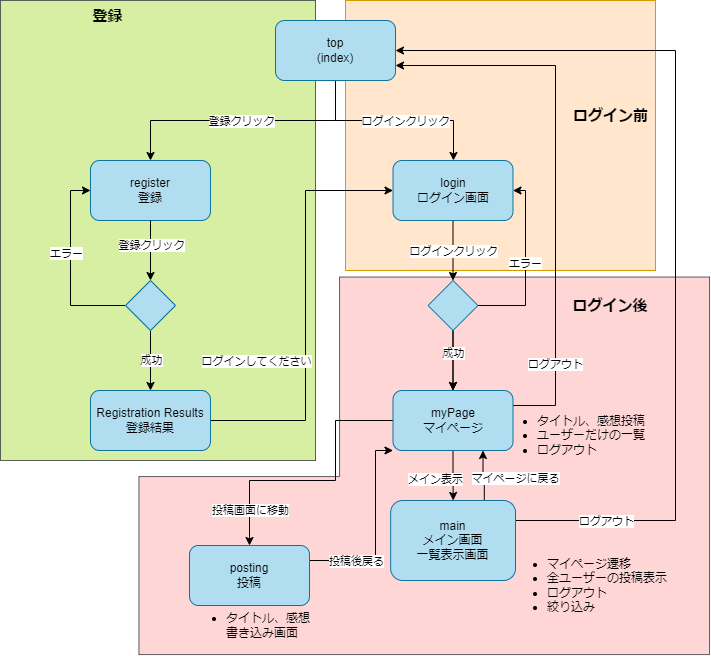

The diagram above was exported from draw.io. Its source (the exported page's mxGraphModel, read from the mxfile embedded in the PNG):
<mxGraphModel dx="910" dy="506" grid="1" gridSize="10" guides="1" tooltips="1" connect="1" arrows="1" fold="1" page="1" pageScale="1" pageWidth="827" pageHeight="1169" background="none" math="0" shadow="0">
  <root>
    <mxCell id="0" />
    <mxCell id="1" parent="0" />
    <mxCell id="yUdNbIpfldHlPQkYQqom-2" value="" style="rounded=0;whiteSpace=wrap;html=1;fillColor=#ffe6cc;strokeColor=#d79b00;" parent="1" vertex="1">
      <mxGeometry x="450" y="10" width="310" height="270" as="geometry" />
    </mxCell>
    <mxCell id="9VQb0RH6h6RXPAbeA4sp-97" value="" style="shape=corner;whiteSpace=wrap;html=1;direction=south;rotation=90;fillColor=#ffcccc;strokeColor=#36393d;opacity=80;dx=370;dy=178;" parent="1" vertex="1">
      <mxGeometry x="340" y="190" width="377.51" height="570.62" as="geometry" />
    </mxCell>
    <mxCell id="9VQb0RH6h6RXPAbeA4sp-83" value="&lt;b style=&quot;font-size: 15px;&quot;&gt;&lt;font style=&quot;font-size: 15px;&quot;&gt;登録&lt;/font&gt;&lt;/b&gt;" style="rounded=0;whiteSpace=wrap;html=1;opacity=80;verticalAlign=top;labelPosition=center;verticalLabelPosition=middle;align=center;spacingRight=0;spacingTop=0;fontSize=15;labelBackgroundColor=none;fillColor=#cdeb8b;strokeColor=#36393d;spacingLeft=-100;" parent="1" vertex="1">
      <mxGeometry x="105" y="10" width="315" height="460" as="geometry" />
    </mxCell>
    <mxCell id="9VQb0RH6h6RXPAbeA4sp-2" style="edgeStyle=orthogonalEdgeStyle;rounded=0;orthogonalLoop=1;jettySize=auto;html=1;exitX=0.5;exitY=1;exitDx=0;exitDy=0;entryX=0.504;entryY=0;entryDx=0;entryDy=0;entryPerimeter=0;labelBackgroundColor=none;fontColor=default;" parent="1" source="9VQb0RH6h6RXPAbeA4sp-1" target="9VQb0RH6h6RXPAbeA4sp-4" edge="1">
      <mxGeometry relative="1" as="geometry">
        <mxPoint x="420.42857142857156" y="180" as="targetPoint" />
      </mxGeometry>
    </mxCell>
    <mxCell id="9VQb0RH6h6RXPAbeA4sp-24" value="ログインクリック" style="edgeLabel;html=1;align=center;verticalAlign=middle;resizable=0;points=[];labelBackgroundColor=default;" parent="9VQb0RH6h6RXPAbeA4sp-2" connectable="0" vertex="1">
      <mxGeometry x="-0.0183" y="-3" relative="1" as="geometry">
        <mxPoint x="12" y="-3" as="offset" />
      </mxGeometry>
    </mxCell>
    <mxCell id="9VQb0RH6h6RXPAbeA4sp-94" style="edgeStyle=orthogonalEdgeStyle;rounded=0;orthogonalLoop=1;jettySize=auto;html=1;exitX=0.5;exitY=1;exitDx=0;exitDy=0;" parent="1" source="9VQb0RH6h6RXPAbeA4sp-1" target="9VQb0RH6h6RXPAbeA4sp-14" edge="1">
      <mxGeometry relative="1" as="geometry" />
    </mxCell>
    <mxCell id="9VQb0RH6h6RXPAbeA4sp-95" value="登録クリック&lt;br&gt;" style="edgeLabel;html=1;align=center;verticalAlign=middle;resizable=0;points=[];labelBackgroundColor=default;" parent="9VQb0RH6h6RXPAbeA4sp-94" connectable="0" vertex="1">
      <mxGeometry x="0.0139" y="4" relative="1" as="geometry">
        <mxPoint x="-1" y="-4" as="offset" />
      </mxGeometry>
    </mxCell>
    <mxCell id="9VQb0RH6h6RXPAbeA4sp-1" value="top&lt;br&gt;(index)" style="rounded=1;whiteSpace=wrap;html=1;labelBackgroundColor=none;fillColor=#b1ddf0;strokeColor=#10739e;" parent="1" vertex="1">
      <mxGeometry x="380" y="30" width="120" height="60" as="geometry" />
    </mxCell>
    <mxCell id="9VQb0RH6h6RXPAbeA4sp-6" style="edgeStyle=orthogonalEdgeStyle;rounded=0;orthogonalLoop=1;jettySize=auto;html=1;exitX=0.5;exitY=1;exitDx=0;exitDy=0;entryX=0.5;entryY=0;entryDx=0;entryDy=0;labelBackgroundColor=none;fontColor=default;" parent="1" source="9VQb0RH6h6RXPAbeA4sp-4" target="9VQb0RH6h6RXPAbeA4sp-5" edge="1">
      <mxGeometry relative="1" as="geometry">
        <mxPoint x="420.42857142857156" y="280" as="targetPoint" />
      </mxGeometry>
    </mxCell>
    <mxCell id="9VQb0RH6h6RXPAbeA4sp-27" value="ログインクリック" style="edgeLabel;html=1;align=center;verticalAlign=middle;resizable=0;points=[];labelBackgroundColor=default;" parent="9VQb0RH6h6RXPAbeA4sp-6" connectable="0" vertex="1">
      <mxGeometry x="0.05" y="1" relative="1" as="geometry">
        <mxPoint x="-1" y="-2" as="offset" />
      </mxGeometry>
    </mxCell>
    <mxCell id="9VQb0RH6h6RXPAbeA4sp-4" value="login&lt;br&gt;ログイン画面" style="rounded=1;whiteSpace=wrap;html=1;labelBackgroundColor=none;fillColor=#b1ddf0;strokeColor=#10739e;" parent="1" vertex="1">
      <mxGeometry x="497.5" y="170" width="120" height="60" as="geometry" />
    </mxCell>
    <mxCell id="9VQb0RH6h6RXPAbeA4sp-112" style="edgeStyle=orthogonalEdgeStyle;rounded=0;orthogonalLoop=1;jettySize=auto;html=1;exitX=0.5;exitY=1;exitDx=0;exitDy=0;entryX=0.5;entryY=0;entryDx=0;entryDy=0;" parent="1" source="9VQb0RH6h6RXPAbeA4sp-5" target="9VQb0RH6h6RXPAbeA4sp-31" edge="1">
      <mxGeometry relative="1" as="geometry" />
    </mxCell>
    <mxCell id="9VQb0RH6h6RXPAbeA4sp-129" value="" style="edgeStyle=orthogonalEdgeStyle;rounded=0;orthogonalLoop=1;jettySize=auto;html=1;" parent="1" source="9VQb0RH6h6RXPAbeA4sp-5" target="9VQb0RH6h6RXPAbeA4sp-31" edge="1">
      <mxGeometry relative="1" as="geometry" />
    </mxCell>
    <mxCell id="9VQb0RH6h6RXPAbeA4sp-131" value="成功" style="edgeLabel;html=1;align=center;verticalAlign=middle;resizable=0;points=[];" parent="9VQb0RH6h6RXPAbeA4sp-129" connectable="0" vertex="1">
      <mxGeometry x="-0.2587" relative="1" as="geometry">
        <mxPoint as="offset" />
      </mxGeometry>
    </mxCell>
    <mxCell id="9VQb0RH6h6RXPAbeA4sp-133" style="edgeStyle=orthogonalEdgeStyle;rounded=0;orthogonalLoop=1;jettySize=auto;html=1;exitX=1;exitY=0.5;exitDx=0;exitDy=0;entryX=1;entryY=0.5;entryDx=0;entryDy=0;" parent="1" source="9VQb0RH6h6RXPAbeA4sp-5" target="9VQb0RH6h6RXPAbeA4sp-4" edge="1">
      <mxGeometry relative="1" as="geometry">
        <Array as="points">
          <mxPoint x="630" y="315" />
          <mxPoint x="630" y="200" />
        </Array>
      </mxGeometry>
    </mxCell>
    <mxCell id="9VQb0RH6h6RXPAbeA4sp-137" value="エラー" style="edgeLabel;html=1;align=center;verticalAlign=middle;resizable=0;points=[];" parent="9VQb0RH6h6RXPAbeA4sp-133" connectable="0" vertex="1">
      <mxGeometry x="0.0283" y="1" relative="1" as="geometry">
        <mxPoint as="offset" />
      </mxGeometry>
    </mxCell>
    <mxCell id="9VQb0RH6h6RXPAbeA4sp-5" value="" style="rhombus;whiteSpace=wrap;html=1;labelBackgroundColor=none;fillColor=#b1ddf0;strokeColor=#10739e;" parent="1" vertex="1">
      <mxGeometry x="532.5" y="290" width="50" height="50" as="geometry" />
    </mxCell>
    <mxCell id="9VQb0RH6h6RXPAbeA4sp-117" style="edgeStyle=orthogonalEdgeStyle;rounded=0;orthogonalLoop=1;jettySize=auto;html=1;exitX=0.75;exitY=0;exitDx=0;exitDy=0;entryX=0.75;entryY=1;entryDx=0;entryDy=0;" parent="1" source="9VQb0RH6h6RXPAbeA4sp-11" target="9VQb0RH6h6RXPAbeA4sp-31" edge="1">
      <mxGeometry relative="1" as="geometry" />
    </mxCell>
    <mxCell id="9VQb0RH6h6RXPAbeA4sp-119" value="マイページに戻る" style="edgeLabel;html=1;align=center;verticalAlign=middle;resizable=0;points=[];labelBackgroundColor=default;" parent="9VQb0RH6h6RXPAbeA4sp-117" connectable="0" vertex="1">
      <mxGeometry x="-0.1204" relative="1" as="geometry">
        <mxPoint x="31" as="offset" />
      </mxGeometry>
    </mxCell>
    <mxCell id="9VQb0RH6h6RXPAbeA4sp-125" style="edgeStyle=orthogonalEdgeStyle;rounded=0;orthogonalLoop=1;jettySize=auto;html=1;exitX=1;exitY=0.25;exitDx=0;exitDy=0;entryX=1;entryY=0.5;entryDx=0;entryDy=0;" parent="1" source="9VQb0RH6h6RXPAbeA4sp-11" target="9VQb0RH6h6RXPAbeA4sp-1" edge="1">
      <mxGeometry relative="1" as="geometry">
        <Array as="points">
          <mxPoint x="780" y="530" />
          <mxPoint x="780" y="60" />
        </Array>
      </mxGeometry>
    </mxCell>
    <mxCell id="9VQb0RH6h6RXPAbeA4sp-126" value="ログアウト" style="edgeLabel;html=1;align=center;verticalAlign=middle;resizable=0;points=[];labelBackgroundColor=default;" parent="9VQb0RH6h6RXPAbeA4sp-125" connectable="0" vertex="1">
      <mxGeometry x="-0.8028" y="-2" relative="1" as="geometry">
        <mxPoint y="-2" as="offset" />
      </mxGeometry>
    </mxCell>
    <mxCell id="9VQb0RH6h6RXPAbeA4sp-11" value="main&lt;br&gt;メイン画面&lt;br&gt;一覧表示画面" style="rounded=1;whiteSpace=wrap;html=1;labelBackgroundColor=none;fillColor=#b1ddf0;strokeColor=#10739e;" parent="1" vertex="1">
      <mxGeometry x="495.15" y="510" width="124.85" height="80" as="geometry" />
    </mxCell>
    <mxCell id="9VQb0RH6h6RXPAbeA4sp-14" value="register&lt;br&gt;登録" style="whiteSpace=wrap;html=1;rounded=1;labelBackgroundColor=none;fillColor=#b1ddf0;strokeColor=#10739e;" parent="1" vertex="1">
      <mxGeometry x="195" y="170" width="120" height="60" as="geometry" />
    </mxCell>
    <mxCell id="9VQb0RH6h6RXPAbeA4sp-22" value="" style="edgeStyle=orthogonalEdgeStyle;rounded=0;orthogonalLoop=1;jettySize=auto;html=1;labelBackgroundColor=none;fontColor=default;" parent="1" source="9VQb0RH6h6RXPAbeA4sp-18" target="9VQb0RH6h6RXPAbeA4sp-21" edge="1">
      <mxGeometry relative="1" as="geometry" />
    </mxCell>
    <mxCell id="9VQb0RH6h6RXPAbeA4sp-59" value="成功" style="edgeLabel;html=1;align=center;verticalAlign=middle;resizable=0;points=[];labelBackgroundColor=default;" parent="9VQb0RH6h6RXPAbeA4sp-22" connectable="0" vertex="1">
      <mxGeometry x="0.0093" y="-1" relative="1" as="geometry">
        <mxPoint x="1" y="-1" as="offset" />
      </mxGeometry>
    </mxCell>
    <mxCell id="9VQb0RH6h6RXPAbeA4sp-105" style="edgeStyle=orthogonalEdgeStyle;rounded=0;orthogonalLoop=1;jettySize=auto;html=1;exitX=0;exitY=0.5;exitDx=0;exitDy=0;entryX=0;entryY=0.5;entryDx=0;entryDy=0;" parent="1" source="9VQb0RH6h6RXPAbeA4sp-18" target="9VQb0RH6h6RXPAbeA4sp-14" edge="1">
      <mxGeometry relative="1" as="geometry" />
    </mxCell>
    <mxCell id="9VQb0RH6h6RXPAbeA4sp-106" value="エラー" style="edgeLabel;html=1;align=center;verticalAlign=middle;resizable=0;points=[];labelBackgroundColor=default;" parent="9VQb0RH6h6RXPAbeA4sp-105" connectable="0" vertex="1">
      <mxGeometry x="0.1387" y="-2" relative="1" as="geometry">
        <mxPoint x="-7" as="offset" />
      </mxGeometry>
    </mxCell>
    <mxCell id="9VQb0RH6h6RXPAbeA4sp-18" value="" style="rhombus;whiteSpace=wrap;html=1;labelBackgroundColor=none;fillColor=#b1ddf0;strokeColor=#10739e;" parent="1" vertex="1">
      <mxGeometry x="230" y="290" width="50" height="50" as="geometry" />
    </mxCell>
    <mxCell id="9VQb0RH6h6RXPAbeA4sp-100" style="edgeStyle=orthogonalEdgeStyle;rounded=0;orthogonalLoop=1;jettySize=auto;html=1;exitX=1;exitY=0.5;exitDx=0;exitDy=0;entryX=0;entryY=0.5;entryDx=0;entryDy=0;" parent="1" source="9VQb0RH6h6RXPAbeA4sp-21" target="9VQb0RH6h6RXPAbeA4sp-4" edge="1">
      <mxGeometry relative="1" as="geometry">
        <Array as="points">
          <mxPoint x="410" y="430" />
          <mxPoint x="410" y="200" />
        </Array>
      </mxGeometry>
    </mxCell>
    <mxCell id="9VQb0RH6h6RXPAbeA4sp-104" value="ログインしてください" style="edgeLabel;html=1;align=center;verticalAlign=middle;resizable=0;points=[];labelBackgroundColor=default;" parent="9VQb0RH6h6RXPAbeA4sp-100" connectable="0" vertex="1">
      <mxGeometry x="-0.8738" y="-1" relative="1" as="geometry">
        <mxPoint x="19" y="-61" as="offset" />
      </mxGeometry>
    </mxCell>
    <mxCell id="9VQb0RH6h6RXPAbeA4sp-21" value="Registration Results登録結果" style="rounded=1;whiteSpace=wrap;html=1;labelBackgroundColor=none;fillColor=#b1ddf0;strokeColor=#10739e;" parent="1" vertex="1">
      <mxGeometry x="195" y="400" width="120" height="60" as="geometry" />
    </mxCell>
    <mxCell id="9VQb0RH6h6RXPAbeA4sp-114" style="edgeStyle=orthogonalEdgeStyle;rounded=0;orthogonalLoop=1;jettySize=auto;html=1;exitX=0.5;exitY=1;exitDx=0;exitDy=0;" parent="1" source="9VQb0RH6h6RXPAbeA4sp-31" target="9VQb0RH6h6RXPAbeA4sp-11" edge="1">
      <mxGeometry relative="1" as="geometry" />
    </mxCell>
    <mxCell id="9VQb0RH6h6RXPAbeA4sp-118" value="メイン表示" style="edgeLabel;html=1;align=center;verticalAlign=middle;resizable=0;points=[];labelBackgroundColor=default;" parent="9VQb0RH6h6RXPAbeA4sp-114" connectable="0" vertex="1">
      <mxGeometry x="0.1441" y="2" relative="1" as="geometry">
        <mxPoint x="-20" as="offset" />
      </mxGeometry>
    </mxCell>
    <mxCell id="9VQb0RH6h6RXPAbeA4sp-124" style="edgeStyle=orthogonalEdgeStyle;rounded=0;orthogonalLoop=1;jettySize=auto;html=1;exitX=1;exitY=0.25;exitDx=0;exitDy=0;entryX=1;entryY=0.75;entryDx=0;entryDy=0;" parent="1" source="9VQb0RH6h6RXPAbeA4sp-31" target="9VQb0RH6h6RXPAbeA4sp-1" edge="1">
      <mxGeometry relative="1" as="geometry">
        <Array as="points">
          <mxPoint x="660" y="415" />
          <mxPoint x="660" y="75" />
        </Array>
      </mxGeometry>
    </mxCell>
    <mxCell id="9VQb0RH6h6RXPAbeA4sp-132" value="ログアウト" style="edgeLabel;html=1;align=center;verticalAlign=middle;resizable=0;points=[];" parent="9VQb0RH6h6RXPAbeA4sp-124" connectable="0" vertex="1">
      <mxGeometry x="-0.6909" y="1" relative="1" as="geometry">
        <mxPoint as="offset" />
      </mxGeometry>
    </mxCell>
    <mxCell id="9VQb0RH6h6RXPAbeA4sp-139" style="edgeStyle=orthogonalEdgeStyle;rounded=0;orthogonalLoop=1;jettySize=auto;html=1;exitX=0;exitY=0.5;exitDx=0;exitDy=0;entryX=0.5;entryY=0;entryDx=0;entryDy=0;" parent="1" source="9VQb0RH6h6RXPAbeA4sp-31" target="9VQb0RH6h6RXPAbeA4sp-47" edge="1">
      <mxGeometry relative="1" as="geometry">
        <Array as="points">
          <mxPoint x="440" y="430" />
          <mxPoint x="440" y="490" />
          <mxPoint x="354" y="490" />
        </Array>
      </mxGeometry>
    </mxCell>
    <mxCell id="9VQb0RH6h6RXPAbeA4sp-140" value="投稿画面に移動" style="edgeLabel;html=1;align=center;verticalAlign=middle;resizable=0;points=[];" parent="9VQb0RH6h6RXPAbeA4sp-139" connectable="0" vertex="1">
      <mxGeometry x="0.7318" y="-1" relative="1" as="geometry">
        <mxPoint x="1" y="1" as="offset" />
      </mxGeometry>
    </mxCell>
    <mxCell id="9VQb0RH6h6RXPAbeA4sp-31" value="myPage&lt;br&gt;マイページ" style="rounded=1;whiteSpace=wrap;html=1;labelBackgroundColor=none;fillColor=#b1ddf0;strokeColor=#10739e;" parent="1" vertex="1">
      <mxGeometry x="497.5" y="400" width="120" height="60" as="geometry" />
    </mxCell>
    <mxCell id="9VQb0RH6h6RXPAbeA4sp-43" value="&lt;ul&gt;&lt;li&gt;マイページ遷移&lt;/li&gt;&lt;li&gt;全ユーザーの投稿表示&lt;/li&gt;&lt;li&gt;ログアウト&lt;/li&gt;&lt;li&gt;絞り込み&lt;/li&gt;&lt;/ul&gt;" style="text;align=left;html=1;verticalAlign=middle;whiteSpace=wrap;rounded=0;labelBackgroundColor=none;fillColor=none;" parent="1" vertex="1">
      <mxGeometry x="610" y="560" width="180" height="70" as="geometry" />
    </mxCell>
    <mxCell id="9VQb0RH6h6RXPAbeA4sp-135" style="edgeStyle=orthogonalEdgeStyle;rounded=0;orthogonalLoop=1;jettySize=auto;html=1;exitX=1;exitY=0.5;exitDx=0;exitDy=0;entryX=0;entryY=1;entryDx=0;entryDy=0;" parent="1" source="9VQb0RH6h6RXPAbeA4sp-47" target="9VQb0RH6h6RXPAbeA4sp-31" edge="1">
      <mxGeometry relative="1" as="geometry">
        <Array as="points">
          <mxPoint x="480" y="570" />
          <mxPoint x="480" y="460" />
        </Array>
      </mxGeometry>
    </mxCell>
    <mxCell id="9VQb0RH6h6RXPAbeA4sp-138" value="投稿後戻る" style="edgeLabel;html=1;align=center;verticalAlign=middle;resizable=0;points=[];" parent="9VQb0RH6h6RXPAbeA4sp-135" connectable="0" vertex="1">
      <mxGeometry x="0.1227" relative="1" as="geometry">
        <mxPoint x="-20" y="36" as="offset" />
      </mxGeometry>
    </mxCell>
    <mxCell id="9VQb0RH6h6RXPAbeA4sp-47" value="posting&lt;br&gt;投稿" style="whiteSpace=wrap;html=1;rounded=1;labelBackgroundColor=none;fillColor=#b1ddf0;strokeColor=#10739e;" parent="1" vertex="1">
      <mxGeometry x="294" y="555" width="120" height="60" as="geometry" />
    </mxCell>
    <mxCell id="9VQb0RH6h6RXPAbeA4sp-84" value="" style="edgeStyle=orthogonalEdgeStyle;rounded=0;orthogonalLoop=1;jettySize=auto;html=1;exitX=0.5;exitY=1;exitDx=0;exitDy=0;entryX=0.5;entryY=0;entryDx=0;entryDy=0;labelBackgroundColor=none;fontColor=default;" parent="1" source="9VQb0RH6h6RXPAbeA4sp-14" target="9VQb0RH6h6RXPAbeA4sp-18" edge="1">
      <mxGeometry relative="1" as="geometry">
        <mxPoint x="130" y="240" as="sourcePoint" />
        <mxPoint x="130" y="290" as="targetPoint" />
      </mxGeometry>
    </mxCell>
    <mxCell id="9VQb0RH6h6RXPAbeA4sp-85" value="登録クリック" style="edgeLabel;html=1;align=center;verticalAlign=middle;resizable=0;points=[];labelBackgroundColor=default;" parent="9VQb0RH6h6RXPAbeA4sp-84" connectable="0" vertex="1">
      <mxGeometry x="-0.2" relative="1" as="geometry">
        <mxPoint as="offset" />
      </mxGeometry>
    </mxCell>
    <mxCell id="9VQb0RH6h6RXPAbeA4sp-111" value="&lt;ul&gt;&lt;li&gt;タイトル、感想投稿&lt;/li&gt;&lt;li&gt;ユーザーだけの一覧&lt;/li&gt;&lt;li&gt;ログアウト&lt;/li&gt;&lt;/ul&gt;" style="text;strokeColor=none;align=left;fillColor=none;html=1;verticalAlign=middle;whiteSpace=wrap;rounded=0;" parent="1" vertex="1">
      <mxGeometry x="600" y="430" width="160" height="30" as="geometry" />
    </mxCell>
    <mxCell id="9VQb0RH6h6RXPAbeA4sp-136" value="ログイン後" style="text;strokeColor=none;align=center;fillColor=none;html=1;verticalAlign=middle;whiteSpace=wrap;rounded=0;fontStyle=1;fontSize=15;" parent="1" vertex="1">
      <mxGeometry x="670" y="300" width="90" height="30" as="geometry" />
    </mxCell>
    <mxCell id="9VQb0RH6h6RXPAbeA4sp-141" value="&lt;ul&gt;&lt;li&gt;タイトル、感想書き込み画面&lt;/li&gt;&lt;/ul&gt;" style="text;strokeColor=none;align=left;fillColor=none;html=1;verticalAlign=middle;whiteSpace=wrap;rounded=0;" parent="1" vertex="1">
      <mxGeometry x="289" y="620" width="130" height="30" as="geometry" />
    </mxCell>
    <mxCell id="yUdNbIpfldHlPQkYQqom-3" value="&lt;b&gt;&lt;font style=&quot;font-size: 15px;&quot;&gt;ログイン前&lt;/font&gt;&lt;/b&gt;" style="text;html=1;align=center;verticalAlign=middle;resizable=0;points=[];autosize=1;strokeColor=none;fillColor=none;" parent="1" vertex="1">
      <mxGeometry x="665" y="110" width="100" height="30" as="geometry" />
    </mxCell>
  </root>
</mxGraphModel>